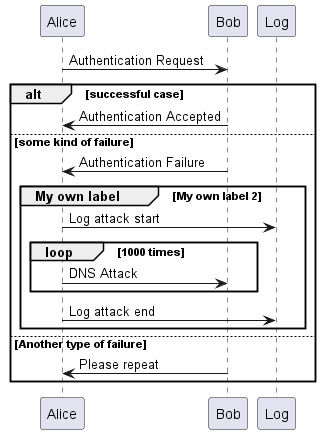

The diagram above was rendered by PlantUML. Its source (embedded in the PNG):
@startuml group
Alice -> Bob: Authentication Request
alt successful case
Bob -> Alice: Authentication Accepted
else some kind of failure
Bob -> Alice: Authentication Failure
group My own label  [My own label 2]
Alice -> Log : Log attack start
loop 1000 times
Alice -> Bob: DNS Attack
end
Alice -> Log : Log attack end
end
else Another type of failure
Bob -> Alice: Please repeat
end
@enduml